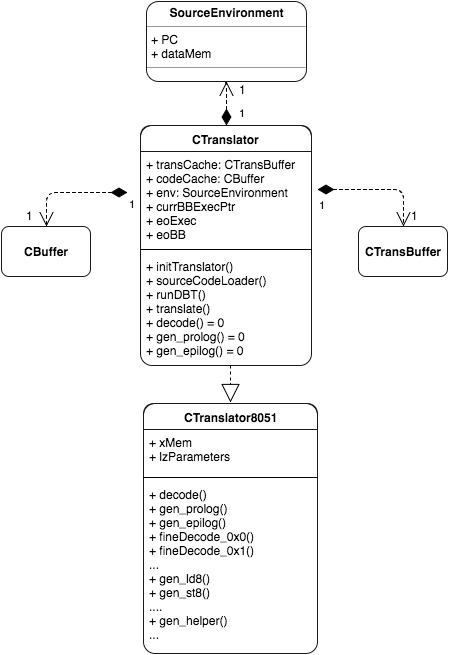

The diagram above was exported from draw.io. Its source (the exported page's mxGraphModel, read from the mxfile embedded in the PNG):
<mxGraphModel dx="793" dy="1628" grid="1" gridSize="10" guides="1" tooltips="1" connect="1" arrows="1" fold="1" page="1" pageScale="1" pageWidth="826" pageHeight="1169" background="#ffffff" math="0" shadow="0">
  <root>
    <mxCell id="0" />
    <mxCell id="1" parent="0" />
    <mxCell id="2" value="&lt;p style=&quot;margin: 0px ; margin-top: 4px ; text-align: center&quot;&gt;&lt;br&gt;&lt;b&gt;CBuffer&lt;/b&gt;&lt;/p&gt;" style="verticalAlign=top;align=left;overflow=fill;fontSize=12;fontFamily=Helvetica;html=1;rounded=1;shadow=0;glass=0;comic=0;strokeColor=#1A1A1A;strokeWidth=1;fillColor=none;" vertex="1" parent="1">
      <mxGeometry x="574" y="-326" width="89" height="50" as="geometry" />
    </mxCell>
    <mxCell id="3" value="&lt;p style=&quot;margin: 0px ; margin-top: 4px ; text-align: center&quot;&gt;&lt;br&gt;&lt;b&gt;CTransBuffer&lt;/b&gt;&lt;/p&gt;" style="verticalAlign=top;align=left;overflow=fill;fontSize=12;fontFamily=Helvetica;html=1;rounded=1;shadow=0;glass=0;comic=0;strokeColor=#1A1A1A;strokeWidth=1;fillColor=none;" vertex="1" parent="1">
      <mxGeometry x="931" y="-326" width="89" height="50" as="geometry" />
    </mxCell>
    <mxCell id="4" value="CTranslator" style="swimlane;html=1;fontStyle=1;align=center;verticalAlign=top;childLayout=stackLayout;horizontal=1;startSize=26;horizontalStack=0;resizeParent=1;resizeLast=0;collapsible=1;marginBottom=0;swimlaneFillColor=#ffffff;rounded=1;shadow=0;glass=0;comic=0;strokeColor=#1A1A1A;strokeWidth=1;fillColor=none;" vertex="1" parent="1">
      <mxGeometry x="713" y="-427" width="171" height="240" as="geometry" />
    </mxCell>
    <mxCell id="5" value="+ transCache: CTransBuffer&lt;div&gt;+ codeCache: CBuffer&lt;/div&gt;&lt;div&gt;+ env: SourceEnvironment&lt;/div&gt;&lt;div&gt;+&amp;nbsp;currBBExecPtr&lt;/div&gt;&lt;div&gt;+&amp;nbsp;eoExec&lt;/div&gt;&lt;div&gt;+ eoBB&lt;/div&gt;" style="text;html=1;strokeColor=none;fillColor=none;align=left;verticalAlign=top;spacingLeft=4;spacingRight=4;whiteSpace=wrap;overflow=hidden;rotatable=0;points=[[0,0.5],[1,0.5]];portConstraint=eastwest;" vertex="1" parent="4">
      <mxGeometry y="26" width="171" height="94" as="geometry" />
    </mxCell>
    <mxCell id="6" value="" style="line;html=1;strokeWidth=1;fillColor=none;align=left;verticalAlign=middle;spacingTop=-1;spacingLeft=3;spacingRight=3;rotatable=0;labelPosition=right;points=[];portConstraint=eastwest;" vertex="1" parent="4">
      <mxGeometry y="120" width="171" height="8" as="geometry" />
    </mxCell>
    <mxCell id="7" value="+&amp;nbsp;initTranslator()&lt;div&gt;+ sourceCodeLoader()&lt;/div&gt;&lt;div&gt;+&amp;nbsp;runDBT()&lt;/div&gt;&lt;div&gt;+ translate()&lt;br&gt;&lt;div&gt;&lt;span style=&quot;line-height: 1.2&quot;&gt;+&amp;nbsp;decode() = 0&lt;/span&gt;&lt;br&gt;&lt;/div&gt;&lt;/div&gt;&lt;div&gt;+&amp;nbsp;gen_prolog() = 0&lt;/div&gt;&lt;div&gt;+&amp;nbsp;gen_epilog() = 0&lt;/div&gt;" style="text;html=1;strokeColor=none;fillColor=none;align=left;verticalAlign=top;spacingLeft=4;spacingRight=4;whiteSpace=wrap;overflow=hidden;rotatable=0;points=[[0,0.5],[1,0.5]];portConstraint=eastwest;" vertex="1" parent="4">
      <mxGeometry y="128" width="171" height="112" as="geometry" />
    </mxCell>
    <mxCell id="8" value="+ transCache: CTransBuffer&lt;div&gt;+ codeCache: CBuffer&lt;/div&gt;&lt;div&gt;+ env: SourceEnvironment&lt;/div&gt;&lt;div&gt;+&amp;nbsp;currBBExecPtr&lt;/div&gt;&lt;div&gt;+&amp;nbsp;eoExec&lt;/div&gt;&lt;div&gt;+ eoBB&lt;/div&gt;" style="text;html=1;strokeColor=none;fillColor=none;align=left;verticalAlign=top;spacingLeft=4;spacingRight=4;whiteSpace=wrap;overflow=hidden;rotatable=0;points=[[0,0.5],[1,0.5]];portConstraint=eastwest;" vertex="1" parent="1">
      <mxGeometry x="713" y="-401" width="171" height="94" as="geometry" />
    </mxCell>
    <mxCell id="9" value="" style="line;html=1;strokeWidth=1;fillColor=none;align=left;verticalAlign=middle;spacingTop=-1;spacingLeft=3;spacingRight=3;rotatable=0;labelPosition=right;points=[];portConstraint=eastwest;" vertex="1" parent="1">
      <mxGeometry x="713" y="-307" width="171" height="8" as="geometry" />
    </mxCell>
    <mxCell id="10" value="+&amp;nbsp;initTranslator()&lt;div&gt;+ sourceCodeLoader()&lt;/div&gt;&lt;div&gt;+&amp;nbsp;runDBT()&lt;/div&gt;&lt;div&gt;+ translate()&lt;br&gt;&lt;div&gt;&lt;span style=&quot;line-height: 1.2&quot;&gt;+&amp;nbsp;decode() = 0&lt;/span&gt;&lt;br&gt;&lt;/div&gt;&lt;/div&gt;&lt;div&gt;+&amp;nbsp;gen_prolog() = 0&lt;/div&gt;&lt;div&gt;+&amp;nbsp;gen_epilog() = 0&lt;/div&gt;" style="text;html=1;strokeColor=none;fillColor=none;align=left;verticalAlign=top;spacingLeft=4;spacingRight=4;whiteSpace=wrap;overflow=hidden;rotatable=0;points=[[0,0.5],[1,0.5]];portConstraint=eastwest;" vertex="1" parent="1">
      <mxGeometry x="713" y="-299" width="171" height="112" as="geometry" />
    </mxCell>
    <mxCell id="11" value="CTranslator8051" style="swimlane;html=1;fontStyle=1;align=center;verticalAlign=top;childLayout=stackLayout;horizontal=1;startSize=26;horizontalStack=0;resizeParent=1;resizeLast=0;collapsible=1;marginBottom=0;swimlaneFillColor=#ffffff;rounded=1;shadow=0;glass=0;comic=0;strokeColor=#1A1A1A;strokeWidth=1;fillColor=none;" vertex="1" parent="1">
      <mxGeometry x="716" y="-149" width="174" height="250" as="geometry" />
    </mxCell>
    <mxCell id="12" value="+&amp;nbsp;xMem&lt;div&gt;+&amp;nbsp;lzParameters&lt;/div&gt;" style="text;html=1;strokeColor=none;fillColor=none;align=left;verticalAlign=top;spacingLeft=4;spacingRight=4;whiteSpace=wrap;overflow=hidden;rotatable=0;points=[[0,0.5],[1,0.5]];portConstraint=eastwest;" vertex="1" parent="11">
      <mxGeometry y="26" width="174" height="44" as="geometry" />
    </mxCell>
    <mxCell id="13" value="" style="line;html=1;strokeWidth=1;fillColor=none;align=left;verticalAlign=middle;spacingTop=-1;spacingLeft=3;spacingRight=3;rotatable=0;labelPosition=right;points=[];portConstraint=eastwest;" vertex="1" parent="11">
      <mxGeometry y="70" width="174" height="8" as="geometry" />
    </mxCell>
    <mxCell id="14" value="+&amp;nbsp;decode()&lt;div&gt;+ gen_prolog()&lt;/div&gt;&lt;div&gt;+ gen_epilog()&lt;/div&gt;&lt;div&gt;+&amp;nbsp;fineDecode_0x0()&lt;/div&gt;&lt;div&gt;+ fineDecode_0x1()&amp;nbsp;&lt;/div&gt;&lt;div&gt;&lt;span style=&quot;line-height: 1.2&quot;&gt;...&lt;/span&gt;&lt;/div&gt;&lt;div&gt;+&amp;nbsp;gen_ld8()&lt;/div&gt;&lt;div&gt;+&amp;nbsp;gen_st8()&amp;nbsp;&lt;/div&gt;&lt;div&gt;&lt;span style=&quot;line-height: 1.2&quot;&gt;....&lt;/span&gt;&lt;/div&gt;&lt;div&gt;+&amp;nbsp;gen_helper()&amp;nbsp;&lt;/div&gt;&lt;div&gt;&lt;span style=&quot;line-height: 1.2&quot;&gt;...&lt;/span&gt;&lt;/div&gt;&lt;div&gt;&lt;br&gt;&lt;div&gt;&lt;br&gt;&lt;/div&gt;&lt;/div&gt;" style="text;html=1;strokeColor=none;fillColor=none;align=left;verticalAlign=top;spacingLeft=4;spacingRight=4;whiteSpace=wrap;overflow=hidden;rotatable=0;points=[[0,0.5],[1,0.5]];portConstraint=eastwest;" vertex="1" parent="11">
      <mxGeometry y="78" width="174" height="162" as="geometry" />
    </mxCell>
    <mxCell id="15" value="+&amp;nbsp;xMem&lt;div&gt;+&amp;nbsp;lzParameters&lt;/div&gt;" style="text;html=1;strokeColor=none;fillColor=none;align=left;verticalAlign=top;spacingLeft=4;spacingRight=4;whiteSpace=wrap;overflow=hidden;rotatable=0;points=[[0,0.5],[1,0.5]];portConstraint=eastwest;" vertex="1" parent="1">
      <mxGeometry x="716" y="-123" width="174" height="44" as="geometry" />
    </mxCell>
    <mxCell id="16" value="" style="line;html=1;strokeWidth=1;fillColor=none;align=left;verticalAlign=middle;spacingTop=-1;spacingLeft=3;spacingRight=3;rotatable=0;labelPosition=right;points=[];portConstraint=eastwest;" vertex="1" parent="1">
      <mxGeometry x="716" y="-79" width="174" height="8" as="geometry" />
    </mxCell>
    <mxCell id="17" value="+&amp;nbsp;decode()&lt;div&gt;+ gen_prolog()&lt;/div&gt;&lt;div&gt;+ gen_epilog()&lt;/div&gt;&lt;div&gt;+&amp;nbsp;fineDecode_0x0()&lt;/div&gt;&lt;div&gt;+ fineDecode_0x1()&amp;nbsp;&lt;/div&gt;&lt;div&gt;&lt;span style=&quot;line-height: 1.2&quot;&gt;...&lt;/span&gt;&lt;/div&gt;&lt;div&gt;+&amp;nbsp;gen_ld8()&lt;/div&gt;&lt;div&gt;+&amp;nbsp;gen_st8()&amp;nbsp;&lt;/div&gt;&lt;div&gt;&lt;span style=&quot;line-height: 1.2&quot;&gt;....&lt;/span&gt;&lt;/div&gt;&lt;div&gt;+&amp;nbsp;gen_helper()&amp;nbsp;&lt;/div&gt;&lt;div&gt;&lt;span style=&quot;line-height: 1.2&quot;&gt;...&lt;/span&gt;&lt;/div&gt;&lt;div&gt;&lt;br&gt;&lt;div&gt;&lt;br&gt;&lt;/div&gt;&lt;/div&gt;" style="text;html=1;strokeColor=none;fillColor=none;align=left;verticalAlign=top;spacingLeft=4;spacingRight=4;whiteSpace=wrap;overflow=hidden;rotatable=0;points=[[0,0.5],[1,0.5]];portConstraint=eastwest;" vertex="1" parent="1">
      <mxGeometry x="716" y="-71" width="174" height="162" as="geometry" />
    </mxCell>
    <mxCell id="18" value="&lt;p style=&quot;margin: 0px ; margin-top: 4px ; text-align: center&quot;&gt;&lt;b&gt;SourceEnvironment&lt;/b&gt;&lt;/p&gt;&lt;hr size=&quot;1&quot;&gt;&lt;p style=&quot;margin: 0px ; margin-left: 4px&quot;&gt;+ PC&lt;/p&gt;&lt;p style=&quot;margin: 0px ; margin-left: 4px&quot;&gt;+ dataMem&lt;/p&gt;&lt;hr size=&quot;1&quot;&gt;&lt;p style=&quot;margin: 0px ; margin-left: 4px&quot;&gt;&lt;br&gt;&lt;/p&gt;" style="verticalAlign=top;align=left;overflow=fill;fontSize=12;fontFamily=Helvetica;html=1;rounded=1;shadow=0;glass=0;comic=0;strokeColor=#1A1A1A;strokeWidth=1;fillColor=none;" vertex="1" parent="1">
      <mxGeometry x="719" y="-551" width="160" height="80" as="geometry" />
    </mxCell>
    <mxCell id="19" value="1" style="endArrow=open;html=1;endSize=12;startArrow=diamondThin;startSize=14;startFill=1;edgeStyle=orthogonalEdgeStyle;align=left;verticalAlign=bottom;dashed=1;strokeColor=#000000;strokeWidth=1;entryX=0.5;entryY=0;" edge="1" target="2" parent="1">
      <mxGeometry x="619" y="-360" as="geometry">
        <mxPoint x="700" y="-360" as="sourcePoint" />
        <mxPoint x="440" y="-640" as="targetPoint" />
        <Array as="points">
          <mxPoint x="660" y="-360" />
          <mxPoint x="619" y="-360" />
        </Array>
        <mxPoint x="40" y="-25" as="offset" />
      </mxGeometry>
    </mxCell>
    <mxCell id="20" value="1" style="endArrow=open;html=1;endSize=12;startArrow=diamondThin;startSize=14;startFill=1;edgeStyle=orthogonalEdgeStyle;align=left;verticalAlign=bottom;dashed=1;strokeColor=#000000;strokeWidth=1;entryX=0.5;entryY=0;" edge="1" target="3" parent="1">
      <mxGeometry as="geometry">
        <mxPoint x="890" y="-363" as="sourcePoint" />
        <mxPoint x="881" y="-329" as="targetPoint" />
        <Array as="points">
          <mxPoint x="940" y="-363" />
          <mxPoint x="976" y="-363" />
        </Array>
        <mxPoint x="-43" y="5" as="offset" />
      </mxGeometry>
    </mxCell>
    <mxCell id="21" value="1" style="endArrow=open;html=1;endSize=12;startArrow=diamondThin;startSize=14;startFill=1;edgeStyle=orthogonalEdgeStyle;align=left;verticalAlign=bottom;dashed=1;strokeColor=#000000;strokeWidth=1;exitX=0.5;exitY=0;entryX=0.5;entryY=1;" edge="1" source="4" target="18" parent="1">
      <mxGeometry x="796" y="-471" as="geometry">
        <mxPoint x="820" y="-470" as="sourcePoint" />
        <mxPoint x="820" y="-470" as="targetPoint" />
        <Array as="points">
          <mxPoint x="796" y="-470" />
          <mxPoint x="799" y="-470" />
          <mxPoint x="799" y="-490" />
        </Array>
        <mxPoint as="offset" />
      </mxGeometry>
    </mxCell>
    <mxCell id="22" value="&lt;font style=&quot;font-size: 12px&quot;&gt;1&lt;/font&gt;" style="text;html=1;resizable=0;points=[];autosize=1;align=left;verticalAlign=top;spacingTop=-4;rotation=0;" vertex="1" parent="1">
      <mxGeometry x="810" y="-472" width="20" height="20" as="geometry" />
    </mxCell>
    <mxCell id="23" value="&lt;font style=&quot;font-size: 12px&quot;&gt;1&lt;/font&gt;" style="text;html=1;resizable=0;points=[];autosize=1;align=left;verticalAlign=top;spacingTop=-4;rotation=0;" vertex="1" parent="1">
      <mxGeometry x="597" y="-346" width="20" height="20" as="geometry" />
    </mxCell>
    <mxCell id="24" value="&lt;font style=&quot;font-size: 12px&quot;&gt;1&lt;/font&gt;" style="text;html=1;resizable=0;points=[];autosize=1;align=left;verticalAlign=top;spacingTop=-4;rotation=0;" vertex="1" parent="1">
      <mxGeometry x="982" y="-346" width="20" height="20" as="geometry" />
    </mxCell>
    <mxCell id="25" value="" style="endArrow=block;endSize=16;endFill=0;html=1;dashed=1;strokeColor=#000000;strokeWidth=1;" edge="1" parent="1">
      <mxGeometry x="803" y="-187" width="160" as="geometry">
        <mxPoint x="803" y="-187" as="sourcePoint" />
        <mxPoint x="803" y="-150" as="targetPoint" />
        <mxPoint as="offset" />
      </mxGeometry>
    </mxCell>
  </root>
</mxGraphModel>